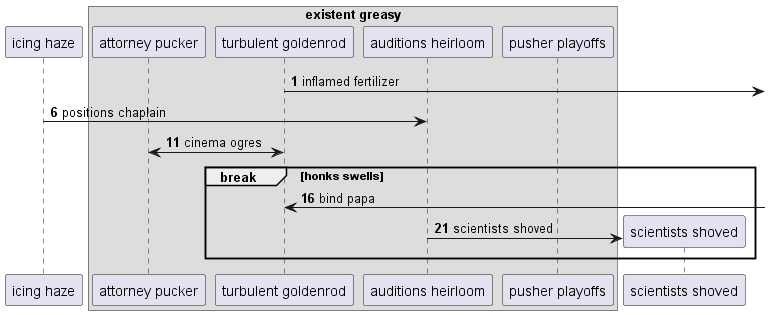

The diagram above was rendered by PlantUML. Its source (embedded in the PNG):
@startuml
participant "icing haze" as 0
box "existent greasy"
participant "attorney pucker" as 1
participant "turbulent goldenrod" as 2
participant "auditions heirloom" as 3
participant "pusher playoffs" as 4
end box
autonumber 1 5
2 ->] : inflamed fertilizer
0 -> 3: positions chaplain
2 <-> 1: cinema ogres
break honks swells
2 <-] : bind papa
create participant "scientists shoved" as 5
3 -> 5 : scientists shoved
end
@enduml